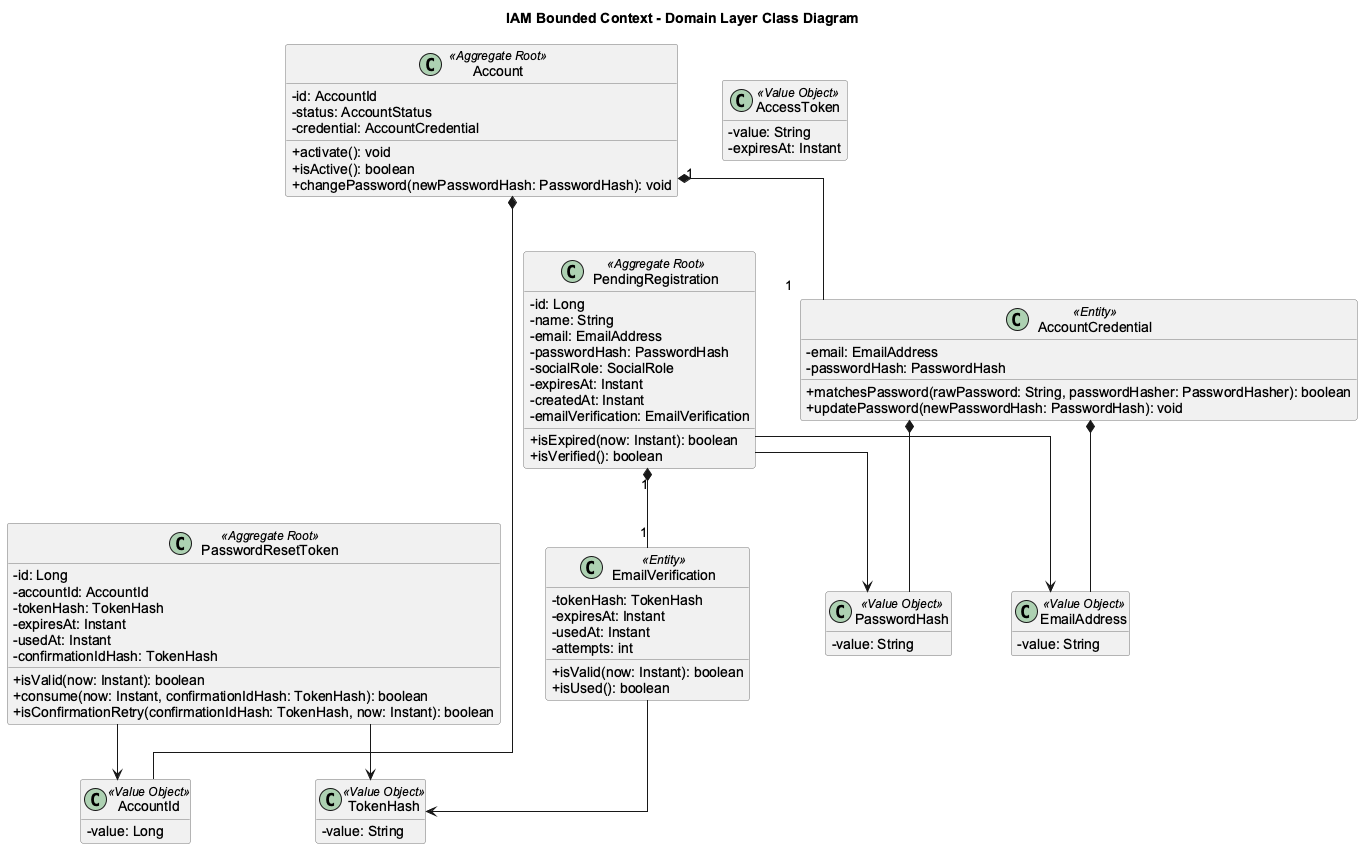

The diagram above was rendered by PlantUML. Its source (embedded in the PNG):
@startuml
top to bottom direction
skinparam backgroundColor white
skinparam shadowing false
skinparam classAttributeIconSize 0
skinparam classBackgroundColor #F1F1F1
skinparam classBorderColor #777777
skinparam packageStyle rectangle
skinparam defaultFontName Arial
skinparam linetype ortho
skinparam nodesep 45
skinparam ranksep 55
hide empty members
title IAM Bounded Context - Domain Layer Class Diagram
class PendingRegistration <<Aggregate Root>> {
-id: Long
-name: String
-email: EmailAddress
-passwordHash: PasswordHash
-socialRole: SocialRole
-expiresAt: Instant
-createdAt: Instant
-emailVerification: EmailVerification
+isExpired(now: Instant): boolean
+isVerified(): boolean
}
class EmailVerification <<Entity>> {
-tokenHash: TokenHash
-expiresAt: Instant
-usedAt: Instant
-attempts: int
+isValid(now: Instant): boolean
+isUsed(): boolean
}
class Account <<Aggregate Root>> {
-id: AccountId
-status: AccountStatus
-credential: AccountCredential
+activate(): void
+isActive(): boolean
+changePassword(newPasswordHash: PasswordHash): void
}
class AccountCredential <<Entity>> {
-email: EmailAddress
-passwordHash: PasswordHash
+matchesPassword(rawPassword: String, passwordHasher: PasswordHasher): boolean
+updatePassword(newPasswordHash: PasswordHash): void
}
class PasswordResetToken <<Aggregate Root>> {
-id: Long
-accountId: AccountId
-tokenHash: TokenHash
-expiresAt: Instant
-usedAt: Instant
-confirmationIdHash: TokenHash
+isValid(now: Instant): boolean
+consume(now: Instant, confirmationIdHash: TokenHash): boolean
+isConfirmationRetry(confirmationIdHash: TokenHash, now: Instant): boolean
}
class AccountId <<Value Object>> {
-value: Long
}
class EmailAddress <<Value Object>> {
-value: String
}
class PasswordHash <<Value Object>> {
-value: String
}
class TokenHash <<Value Object>> {
-value: String
}
class AccessToken <<Value Object>> {
-value: String
-expiresAt: Instant
}
PendingRegistration "1" *-- "1" EmailVerification
Account "1" *-- "1" AccountCredential
Account *-- AccountId
AccountCredential *-- EmailAddress
AccountCredential *-- PasswordHash
PendingRegistration --> EmailAddress
PendingRegistration --> PasswordHash
EmailVerification --> TokenHash
PasswordResetToken --> TokenHash
PasswordResetToken --> AccountId
@enduml